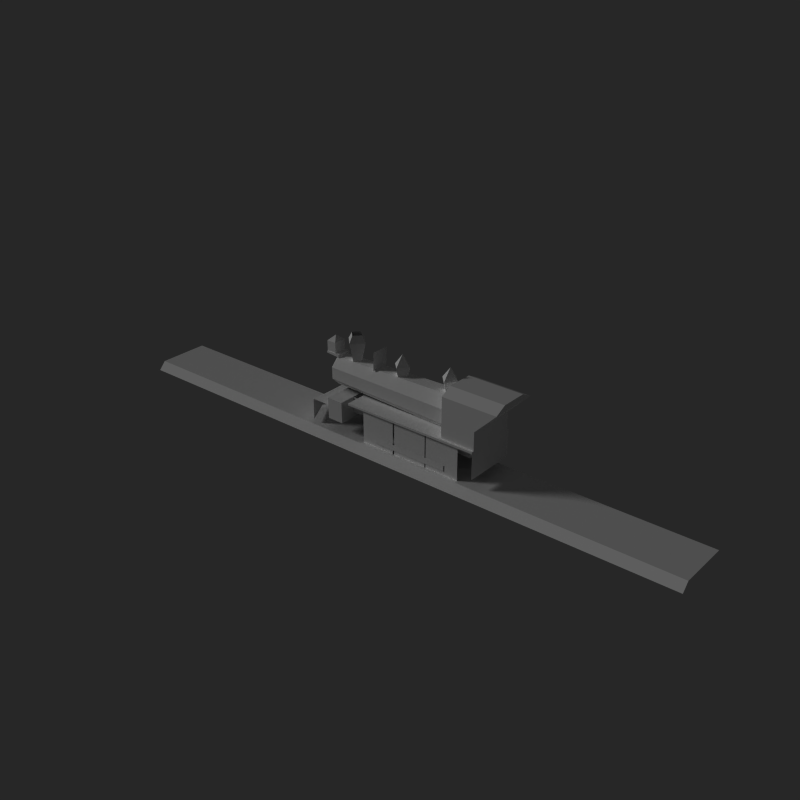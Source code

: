 # Source: tenwheeler.blend  (saved by Blender 2.71.0; exported with 4.5.12 LTS)
import bpy
from mathutils import Matrix  # noqa: F401  (used for matrix-valued properties, if any)

bpy.ops.wm.read_factory_settings(use_empty=True)
scene = bpy.context.scene
scene.name = 'Scene'

# ---- collections
col_collection_1 = bpy.data.collections.new('Collection 1'); scene.collection.children.link(col_collection_1)

# ---- materials (node trees are filled in below, after node groups)
mat_body = bpy.data.materials.new('body')
mat_body.alpha_threshold = 0.0
mat_body.use_transparent_shadow = False
mat_body.diffuse_color = (1.0, 1.0, 1.0, 1.0)
mat_body.roughness = 0.5
mat_wheel = bpy.data.materials.new('wheel')
mat_wheel.alpha_threshold = 0.0
mat_wheel.use_transparent_shadow = False
mat_wheel.diffuse_color = (1.0, 1.0, 1.0, 1.0)
mat_wheel.roughness = 0.5
mat_track = bpy.data.materials.new('track')
mat_track.alpha_threshold = 0.0
mat_track.use_transparent_shadow = False
mat_track.diffuse_color = (1.0, 1.0, 1.0, 1.0)
mat_track.roughness = 0.5
mat_track.line_color = (0.0, 0.0, 0.0, 1.0)

# ---- material node trees

# ---- world
world_world = bpy.data.worlds.new('World'); scene.world = world_world
world_world.color = (0.1533, 0.1533, 0.1533)
world_world.use_sun_shadow = False
world_world.sun_shadow_jitter_overblur = 0.0
world_world.cycles.sampling_method = 'MANUAL'
world_world.cycles.sample_map_resolution = 256
world_world.light_settings.ao_factor = 0.5

# ---- cameras
cam_camera = bpy.data.cameras.new('Camera')
cam_camera.clip_end = 100.0
cam_camera.lens = 35.0
cam_camera.sensor_width = 32.0
cam_camera.sensor_height = 18.0
cam_camera.dof.focus_distance = 0.0
cam_camera.dof.aperture_fstop = 128.0
cam_camera_001 = bpy.data.cameras.new('Camera.001')
cam_camera_001.clip_end = 100.0
cam_camera_001.lens = 35.0
cam_camera_001.sensor_width = 32.0
cam_camera_001.sensor_height = 18.0
cam_camera_001.ortho_scale = 10.3
cam_camera_001.dof.focus_distance = 0.0
cam_camera_001.dof.aperture_fstop = 128.0

# ---- lights
light_sun = bpy.data.lights.new('Sun', 'SUN')
light_sun.transmission_factor = 0.0
light_sun.angle = 0.1993
light_sun.energy = 1.0
light_sun.shadow_buffer_clip_start = 0.5
light_sun.shadow_soft_size = 0.1
light_sun.shadow_cascade_max_distance = 1000.0
light_sun.cycles.use_multiple_importance_sampling = False

# ---- meshes
me_object02 = bpy.data.meshes.new('Object02')
me_object02.from_pydata([(0.418, 1.298, 2.639), (0.418, 0.6588, 2.639), (0.418, 1.298, -4.1), (0.418, 0.6588, -3.561), (-0.418, 1.298, 2.639), (-0.418, 0.6588, 2.639), (-0.418, 1.298, -4.1), (-0.418, 0.6588, -3.561), (1.075, 0.4308, 2.639), (1.075, 0.4308, 1.956), (1.092, 1.301, 1.956), (1.092, 1.301, 2.639), (-2.772e-06, 0.065, 4.103), (0.992, 0.065, 3.501), (0.992, 0.9304, 3.501), (-2.503e-06, 0.8782, 3.56), (-0.992, 0.065, 3.501), (-0.992, 0.9304, 3.501), (-1.036, 0.4308, 1.956), (-1.053, 1.301, 1.956), (-1.036, 0.4308, 2.639), (-1.053, 1.301, 2.639), (-1.092, 1.309, 1.622), (1.092, 1.309, 1.622), (-1.092, 1.396, 1.622), (1.092, 1.396, 1.622), (1.092, 1.309, -4.1), (1.092, 1.396, -4.1), (-1.092, 1.309, -4.099), (-1.092, 1.396, -4.099), (-1.0, 1.388, -2.689), (-1.0, 1.396, -4.099), (1.0, 1.396, -4.099), (1.0, 1.388, -2.689), (-1.0, 3.038, -2.689), (-1.0, 3.038, -4.987), (1.0, 3.038, -4.987), (1.0, 3.038, -2.689), (-0.532, 3.283, -2.689), (-0.532, 3.283, -4.987), (0.532, 3.283, -4.987), (0.532, 3.283, -2.689), (-0.2511, 1.493, 2.892), (-0.305, 1.364, -2.689), (0.2185, 1.491, 2.892), (0.2716, 1.362, -2.689), (0.5516, 1.822, 2.892), (0.6805, 1.768, -2.689), (0.5531, 2.292, 2.892), (0.6823, 2.345, -2.689), (0.2221, 2.625, 2.892), (0.276, 2.754, -2.689), (-0.2475, 2.626, 2.892), (-0.3006, 2.756, -2.689), (-0.5806, 2.295, 2.892), (-0.7095, 2.349, -2.689), (-0.5821, 1.826, 2.892), (-0.7113, 1.773, -2.689), (-0.0145, 1.678, 2.109), (-0.0145, 3.429, 2.536), (-0.4417, 3.429, 2.109), (-0.0145, 3.429, 1.682), (0.4127, 3.429, 2.109), (-0.0145, 3.056, 0.2631), (-0.3699, 3.056, -0.09229), (-0.0145, 3.056, -0.4477), (0.3409, 3.056, -0.09229), (-0.0145, 3.523, -0.09229), (-0.0145, 1.711, -0.09229), (-0.0145, 3.198, -2.626), (-0.3699, 3.198, -2.27), (-0.0145, 3.198, -1.915), (0.3409, 3.198, -2.27), (-0.0145, 3.665, -2.27), (-0.0145, 1.853, -2.27), (0.284, 2.74, 2.806), (-0.313, 2.74, 2.806), (-0.313, 2.74, 3.387), (0.284, 2.74, 3.387), (0.284, 2.625, 2.806), (-0.313, 2.625, 2.806), (-0.313, 2.673, 3.387), (0.284, 2.673, 3.387), (0.93, -0.1449, -1.944), (0.93, -0.1449, -3.375), (0.93, 1.286, -1.944), (0.93, 1.286, -3.375), (-0.93, -0.1449, -1.944), (-0.93, -0.1449, -3.375), (-0.93, 1.286, -1.944), (-0.93, 1.286, -3.375), (0.93, -0.1449, 1.012), (0.93, -0.1449, -0.4188), (0.93, 1.286, 1.012), (0.93, 1.286, -0.4188), (-0.93, -0.1449, 1.012), (-0.93, -0.1449, -0.4188), (-0.93, 1.286, 1.012), (-0.93, 1.286, -0.4188), (0.93, -0.1449, -0.4788), (0.93, -0.1449, -1.91), (0.93, 1.286, -0.4788), (0.93, 1.286, -1.91), (-0.93, -0.1449, -0.4788), (-0.93, -0.1449, -1.91), (-0.93, 1.286, -0.4788), (-0.93, 1.286, -1.91), (0.953, 0.3171, 0.426), (0.953, 0.07613, 0.426), (0.953, 0.3171, -2.771), (0.953, 0.07613, -2.771), (-0.9539, 0.3171, 0.426), (-0.9539, 0.07613, 0.426), (-0.9539, 0.3171, -2.771), (-0.9539, 0.07613, -2.771), (-0.2148, 1.579, 2.977), (0.1828, 1.578, 2.977), (0.4648, 1.858, 2.977), (0.4661, 2.256, 2.977), (0.1858, 2.538, 2.977), (-0.2118, 2.539, 2.977), (-0.4939, 2.259, 2.977), (-0.4951, 1.861, 2.977), (-1.0, 2.139, -4.099), (1.0, 2.139, -4.099), (0.992, 0.9304, 2.639), (-0.992, 0.9304, 2.639), (1.092, 0.2735, -4.1), (-1.092, 0.2735, -4.099), (-0.0145, 3.714, 2.364), (-0.27, 3.714, 2.109), (-0.0145, 3.714, 1.853), (0.241, 3.714, 2.109), (0.3584, 2.645, 0.9849), (0.3584, 3.39, 0.9849), (-0.3874, 2.645, 0.9849), (-0.3874, 3.39, 0.9849), (0.2547, 2.74, 2.978), (-0.2837, 2.74, 2.978), (-0.2837, 2.74, 3.38), (0.2547, 2.74, 3.38), (0.2547, 3.171, 2.978), (-0.2837, 3.171, 2.978), (-0.2837, 3.171, 3.38), (0.2547, 3.171, 3.38), (-0.01451, 3.379, 3.179)], [], [(0, 1, 3, 2), (4, 6, 7, 5), (8, 11, 21, 20), (18, 20, 21, 19), (17, 16, 15), (8, 9, 10, 11), (19, 10, 9, 18), (12, 13, 15), (12, 15, 16), (14, 15, 13), (25, 23, 26, 27), (24, 25, 27, 29), (22, 24, 29, 28), (123, 124, 32, 31), (34, 37, 41, 38), (41, 40, 39, 38), (37, 36, 40, 41), (36, 35, 39, 40), (35, 34, 38, 39), (44, 45, 47, 46), (46, 47, 49, 48), (48, 49, 51, 50), (50, 51, 53, 52), (52, 53, 55, 54), (56, 57, 43, 42), (54, 55, 57, 56), (56, 42, 115, 122), (59, 60, 58), (60, 61, 58), (61, 62, 58), (62, 59, 58), (71, 70, 74), (66, 63, 68), (70, 71, 73), (69, 70, 73), (72, 69, 73), (71, 72, 73), (72, 71, 74), (63, 66, 67), (66, 65, 67), (65, 64, 67), (64, 63, 67), (63, 64, 68), (64, 65, 68), (65, 66, 68), (70, 69, 74), (69, 72, 74), (82, 81, 80, 79), (75, 78, 82, 79), (76, 75, 79, 80), (77, 76, 80, 81), (78, 77, 81, 82), (83, 84, 86, 85), (87, 89, 90, 88), (91, 92, 94, 93), (95, 97, 98, 96), (99, 100, 102, 101), (103, 105, 106, 104), (107, 108, 110, 109), (111, 113, 114, 112), (115, 116, 117, 118, 119, 120, 121, 122), (54, 56, 122, 121), (52, 54, 121, 120), (50, 52, 120, 119), (48, 50, 119, 118), (46, 48, 118, 117), (44, 46, 117, 116), (42, 44, 116, 115), (35, 36, 124, 123), (123, 31, 30, 34, 35), (37, 34, 30, 33), (33, 32, 124, 36, 37), (17, 15, 14, 125, 126), (22, 23, 25, 24), (10, 19, 21, 11), (29, 27, 127, 128), (59, 62, 132, 129), (62, 61, 131, 132), (61, 60, 130, 131), (60, 59, 129, 130), (133, 134, 136, 135), (75, 76, 77, 78), (137, 140, 139, 138), (139, 140, 144, 143), (138, 139, 143, 142), (137, 138, 142, 141), (140, 137, 141, 144), (143, 144, 145), (142, 143, 145), (141, 142, 145), (144, 141, 145)])
me_object02.polygons.foreach_set('use_smooth', [0, 0, 1, 1, 1, 1, 1, 1, 1, 1, 0, 0, 0, 0, 0, 0, 0, 0, 0, 0, 0, 0, 0, 0, 0, 0, 0, 0, 0, 0, 0, 0, 0, 0, 0, 0, 0, 0, 0, 0, 0, 0, 0, 0, 0, 0, 0, 0, 0, 0, 0, 0, 0, 0, 0, 0, 0, 0, 0, 0, 0, 0, 0, 0, 0, 0, 0, 0, 0, 0, 0, 0, 1, 0, 1, 0, 0, 0, 0, 0, 0, 0, 0, 0, 0, 0, 0, 0, 0, 0, 0])
me_object02.polygons.foreach_set('material_index', [0, 0, 0, 0, 0, 0, 0, 0, 0, 0, 0, 0, 0, 0, 0, 0, 0, 0, 0, 0, 0, 0, 0, 0, 0, 0, 0, 0, 0, 0, 0, 0, 0, 0, 0, 0, 0, 0, 0, 0, 0, 0, 0, 0, 0, 0, 0, 0, 0, 0, 0, 0, 1, 1, 1, 1, 1, 1, 0, 0, 0, 0, 0, 0, 0, 0, 0, 0, 0, 0, 0, 0, 0, 0, 0, 0, 0, 0, 0, 0, 0, 0, 0, 0, 0, 0, 0, 0, 0, 0, 0])
_k = set([(8, 11), (8, 20), (9, 10), (9, 18), (10, 11), (10, 19), (11, 21), (12, 13), (12, 16), (13, 15), (14, 15), (15, 16), (15, 17), (16, 17), (18, 19), (19, 21), (20, 21)])
me_object02.attributes.new('sharp_edge', 'BOOLEAN', 'EDGE').data.foreach_set('value', [ (min(e.vertices), max(e.vertices)) in _k for e in me_object02.edges])
_uv = me_object02.uv_layers.new(name='UVMap')
_uv.uv.foreach_set('vector', [0.8034, 0.6529, 0.8008, 0.6507, 0.8268, 0.6507, 0.8244, 0.6529, 0.8034, 0.6529, 0.8244, 0.6529, 0.8268, 0.6507, 0.8008, 0.6507, 0.3104, 0.7353, 0.3104, 0.9196, 0.3104, 0.9196, 0.3104, 0.7353, 0.4549, 0.7353, 0.3104, 0.7353, 0.3104, 0.9196, 0.4549, 0.9196, 0.9464, 0.6438, 0.9464, 0.5132, 0.7141, 0.6316, 0.3104, 0.7353, 0.4549, 0.7353, 0.4549, 0.9196, 0.3104, 0.9196, 0.4549, 0.9196, 0.4549, 0.9196, 0.4549, 0.7353, 0.4549, 0.7353, 0.7141, 0.5132, 0.9464, 0.5132, 0.7141, 0.6316, 0.7141, 0.5132, 0.7141, 0.6316, 0.9464, 0.5132, 0.9464, 0.6438, 0.7141, 0.6316, 0.9464, 0.5132, 0.9634, 0.4125, 0.9634, 0.4062, 0.9707, 0.4062, 0.9707, 0.4125, 0.3695, 0.9836, 0.3695, 0.7265, 0.4306, 0.7265, 0.4306, 0.9836, 0.9634, 0.4062, 0.9634, 0.4125, 0.9707, 0.4125, 0.9707, 0.4062, 0.934, 0.586, 0.9356, 0.586, 0.9356, 0.5415, 0.934, 0.5415, 0.7924, 0.5098, 0.8146, 0.5098, 0.8094, 0.5132, 0.7976, 0.5132, 0.7888, 0.5123, 0.8146, 0.5123, 0.8146, 0.5123, 0.7888, 0.5123, 0.7888, 0.5089, 0.8146, 0.5089, 0.8146, 0.5123, 0.7888, 0.5123, 0.9356, 0.6306, 0.934, 0.6306, 0.9344, 0.6418, 0.9352, 0.6418, 0.8146, 0.5089, 0.7888, 0.5089, 0.7888, 0.5123, 0.8146, 0.5123, 0.003976, 0.7554, 1.013, 0.7554, 1.013, 0.8508, 0.003976, 0.8508, 0.003976, 0.8508, 1.013, 0.8508, 1.013, 0.9463, 0.003976, 0.9463, 0.003976, 0.9463, 1.013, 0.9463, 1.013, 0.9858, 0.003976, 0.9858, 0.003976, 0.9858, 1.013, 0.9858, 1.013, 0.9463, 0.003976, 0.9463, 0.003976, 0.9463, 1.013, 0.9463, 1.013, 0.8508, 0.003976, 0.8508, 0.003976, 0.7554, 1.013, 0.7554, 1.013, 0.7158, 0.003976, 0.7158, 0.003976, 0.8508, 1.013, 0.8508, 1.013, 0.7554, 0.003976, 0.7554, 0.003976, 0.7554, 0.003976, 0.7158, 0.003976, 0.7158, 0.003976, 0.7554, 0.1921, 0.733, 0.171, 0.733, 0.171, 0.9832, 0.171, 0.733, 0.1498, 0.733, 0.171, 0.9832, 0.1498, 0.733, 0.171, 0.733, 0.171, 0.9832, 0.171, 0.733, 0.1921, 0.733, 0.171, 0.9832, 0.8742, 0.9282, 0.9102, 0.9282, 0.9102, 0.7917, 0.819, 0.9282, 0.7829, 0.9282, 0.819, 0.7917, 0.9102, 0.9282, 0.8742, 0.9282, 0.9102, 0.9755, 0.9463, 0.9282, 0.9102, 0.9282, 0.9102, 0.9755, 0.9102, 0.9282, 0.9463, 0.9282, 0.9102, 0.9755, 0.8742, 0.9282, 0.9102, 0.9282, 0.9102, 0.9755, 0.9102, 0.9282, 0.8742, 0.9282, 0.9102, 0.7917, 0.7829, 0.9282, 0.819, 0.9282, 0.819, 0.9755, 0.819, 0.9282, 0.855, 0.9282, 0.819, 0.9755, 0.855, 0.9282, 0.819, 0.9282, 0.819, 0.9755, 0.819, 0.9282, 0.7829, 0.9282, 0.819, 0.9755, 0.7829, 0.9282, 0.819, 0.9282, 0.819, 0.7917, 0.819, 0.9282, 0.855, 0.9282, 0.819, 0.7917, 0.855, 0.9282, 0.819, 0.9282, 0.819, 0.7917, 0.9102, 0.9282, 0.9463, 0.9282, 0.9102, 0.7917, 0.9463, 0.9282, 0.9102, 0.9282, 0.9102, 0.7917, 0.0, 0.0, 0.0, 0.0, 0.0, 0.0, 0.0, 0.0, 0.0, 0.0, 0.0, 0.0, 0.0, 0.0, 0.0, 0.0, 0.0, 0.0, 0.0, 0.0, 0.0, 0.0, 0.0, 0.0, 0.0, 0.0, 0.0, 0.0, 0.0, 0.0, 0.0, 0.0, 0.0, 0.0, 0.0, 0.0, 0.0, 0.0, 0.0, 0.0, 0.0, 0.0, 1.0, 0.0, 1.0, 1.0, 0.0, 1.0, 0.0, 0.0, 0.0, 1.0, 1.0, 1.0, 1.0, 0.0, 0.0, 0.0, 1.0, 0.0, 1.0, 1.0, 0.0, 1.0, 0.0, 0.0, 0.0, 1.0, 1.0, 1.0, 1.0, 0.0, 0.0, 0.0, 1.0, 0.0, 1.0, 1.0, 0.0, 1.0, 0.0, 0.0, 0.0, 1.0, 1.0, 1.0, 1.0, 0.0, 0.02066, 0.6905, 0.02066, 0.6151, 0.6441, 0.6151, 0.6441, 0.6905, 0.02066, 0.6905, 0.6441, 0.6905, 0.6441, 0.6151, 0.02066, 0.6151, 0.003976, 0.7158, 0.003976, 0.7554, 0.003976, 0.8508, 0.003976, 0.9463, 0.003976, 0.9858, 0.003976, 0.9463, 0.003976, 0.8508, 0.003976, 0.7554, 0.003976, 0.8508, 0.003976, 0.7554, 0.003976, 0.7554, 0.003976, 0.8508, 0.003976, 0.9463, 0.003976, 0.8508, 0.003976, 0.8508, 0.003976, 0.9463, 0.003976, 0.9858, 0.003976, 0.9463, 0.003976, 0.9463, 0.003976, 0.9858, 0.003976, 0.9463, 0.003976, 0.9858, 0.003976, 0.9858, 0.003976, 0.9463, 0.003976, 0.8508, 0.003976, 0.9463, 0.003976, 0.9463, 0.003976, 0.8508, 0.003976, 0.7554, 0.003976, 0.8508, 0.003976, 0.8508, 0.003976, 0.7554, 0.003976, 0.7158, 0.003976, 0.7554, 0.003976, 0.7158, 0.003976, 0.7158, 0.934, 0.6306, 0.9356, 0.6306, 0.9356, 0.586, 0.934, 0.586, 0.6528, 0.2494, 0.6528, 0.06189, 0.5013, 0.07916, 0.5013, 0.3976, 0.7582, 0.3976, 0.8752, 0.3995, 0.5022, 0.3995, 0.5022, 0.03528, 0.8752, 0.03528, 0.5013, 0.07916, 0.6528, 0.06189, 0.6528, 0.2494, 0.7582, 0.3976, 0.5013, 0.3976, 0.0, 0.0, 0.7141, 0.6316, 0.9464, 0.6438, 0.0, 0.0, 0.0, 0.0, 0.0, 0.0, 0.9634, 0.4125, 0.3695, 0.9836, 0.9634, 0.4062, 0.4549, 0.9196, 0.3104, 0.9196, 0.3104, 0.9196, 0.4549, 0.9196, 0.4306, 0.9836, 0.4306, 0.7265, 0.4306, 0.7265, 0.4306, 0.9836, 0.1921, 0.733, 0.171, 0.733, 0.171, 0.733, 0.1921, 0.733, 0.171, 0.733, 0.1498, 0.733, 0.1498, 0.733, 0.171, 0.733, 0.1498, 0.733, 0.171, 0.733, 0.171, 0.733, 0.1498, 0.733, 0.171, 0.733, 0.1921, 0.733, 0.1921, 0.733, 0.171, 0.733, 0.0, 0.0, 0.0, 0.0, 0.0, 0.0, 0.0, 0.0, 0.0, 0.0, 0.0, 0.0, 0.0, 0.0, 0.0, 0.0, 0.0, 0.0, 0.0, 0.0, 0.0, 0.0, 0.0, 0.0, 0.0, 0.0, 0.0, 0.0, 0.0, 0.0, 0.0, 0.0, 0.0, 0.0, 0.0, 0.0, 0.0, 0.0, 0.0, 0.0, 0.0, 0.0, 0.0, 0.0, 0.0, 0.0, 0.0, 0.0, 0.0, 0.0, 0.0, 0.0, 0.0, 0.0, 0.0, 0.0, 0.0, 0.0, 0.0, 0.0, 0.0, 0.0, 0.0, 0.0, 0.0, 0.0, 0.0, 0.0, 0.0, 0.0, 0.0, 0.0, 0.0, 0.0, 0.0, 0.0, 0.0, 0.0, 0.0, 0.0])
me_object02.materials.append(mat_body)
me_object02.materials.append(mat_wheel)
me_object02.use_remesh_preserve_volume = False
me_object02.use_remesh_preserve_attributes = False
me_object02.use_mirror_vertex_groups = False
me_object02.update()
me_plane_014 = bpy.data.meshes.new('Plane.014')
me_plane_014.from_pydata([(-0.8754, -0.07496, 0.01154), (-0.8754, 0.07496, 0.01154), (0.8754, 0.07496, 0.01154), (-0.8754, 0.09575, -0.01154), (0.8754, -0.07496, 0.01154), (-0.8754, -0.09575, -0.01154), (0.8754, -0.09575, -0.01154), (0.8754, 0.09575, -0.01154)], [], [(0, 4, 2, 1), (5, 6, 4, 0), (1, 2, 7, 3)])
_uv = me_plane_014.uv_layers.new(name='UVMap')
_uv.uv.foreach_set('vector', [0.07307, 1.25, 0.07307, -5.178, 0.8857, -5.178, 0.8857, 1.25, -0.0953, 1.25, -0.0953, -5.178, 0.07307, -5.178, 0.07307, 1.25, 0.8857, 1.25, 0.8857, -5.178, 1.054, -5.178, 1.054, 1.25])
me_plane_014.materials.append(mat_track)
me_plane_014.use_remesh_preserve_volume = False
me_plane_014.use_remesh_preserve_attributes = False
me_plane_014.use_mirror_vertex_groups = False
me_plane_014.update()

# ---- objects
ob_sun = bpy.data.objects.new('Sun', light_sun)
ob_camera = bpy.data.objects.new('Camera', cam_camera)
ob_camera_001 = bpy.data.objects.new('Camera.001', cam_camera_001)
ob_object02 = bpy.data.objects.new('Object02', me_object02)
ob_plane_019 = bpy.data.objects.new('Plane.019', me_plane_014)

# ---- transforms, parenting, visibility, modifiers, constraints
ob_sun.location = (-7.362, -3.743, 3.481)
ob_sun.rotation_euler = (1.03, -0.3773, -0.7937)
ob_sun.lineart.crease_threshold = 0.0
ob_camera.location = (-7.943, -6.989, 1.187)
ob_camera.rotation_euler = (1.48, 1.947e-05, -0.8787)
ob_camera.lineart.crease_threshold = 0.0
ob_camera_001.location = (5.743, -7.51, 1.992)
ob_camera_001.rotation_euler = (1.571, -0.0, 0.6912)
ob_camera_001.lineart.crease_threshold = 0.0
ob_object02.location = (0.0, 0.0186, 0.2587)
ob_object02.rotation_euler = (1.571, -0.0, 4.712)
ob_object02.lineart.crease_threshold = 0.0
ob_plane_019.location = (0.0, 0.0, 0.0)
ob_plane_019.scale = (14.13, 14.13, 14.13)
ob_plane_019.lineart.crease_threshold = 0.0

# ---- collection membership
col_collection_1.objects.link(ob_sun)
col_collection_1.objects.link(ob_camera)
col_collection_1.objects.link(ob_camera_001)
col_collection_1.objects.link(ob_object02)
col_collection_1.objects.link(ob_plane_019)

# ---- scene / render settings (as saved in the file)
scene.frame_start = 1; scene.frame_end = 30; scene.frame_set(0)
scene.render.engine = 'BLENDER_EEVEE_NEXT'
scene.render.image_settings.color_mode = 'RGB'
scene.render.image_settings.compression = 90
scene.render.resolution_y = 1920
scene.render.dither_intensity = 0.0
scene.render.film_transparent = True
scene.render.border_min_x = 1.0
scene.render.border_min_y = 0.3381
scene.render.border_max_y = 0.433
scene.render.use_bake_clear = False
scene.render.bake_margin = 4
scene.render.bake_bias = 0.0
scene.cycles.use_denoising = False
scene.cycles.samples = 103
scene.cycles.sampling_pattern = 'TABULATED_SOBOL'
scene.cycles.light_sampling_threshold = 0.0
scene.cycles.use_adaptive_sampling = False
scene.cycles.use_light_tree = False
scene.cycles.blur_glossy = 0.0
scene.cycles.volume_bounces = 1
scene.cycles.pixel_filter_type = 'GAUSSIAN'
scene.cycles.sample_clamp_indirect = 0.0
scene.view_settings.view_transform = 'Raw'
bpy.context.view_layer.update()

# ---- added for rendering (the .blend has no active camera): camera
cam_auto = bpy.data.cameras.new('AutoCamera')
cam_auto.lens = 50.0
cam_auto.sensor_width = 36.0
cam_auto.clip_end = 1000.0
ob_auto_camera = bpy.data.objects.new('AutoCamera', cam_auto)
scene.collection.objects.link(ob_auto_camera)
ob_auto_camera.location = (23.3379, -28.0055, 20.5751)
ob_auto_camera.rotation_euler = (1.09748, -7.21219e-08, 0.694738)
scene.camera = ob_auto_camera
bpy.context.view_layer.update()
